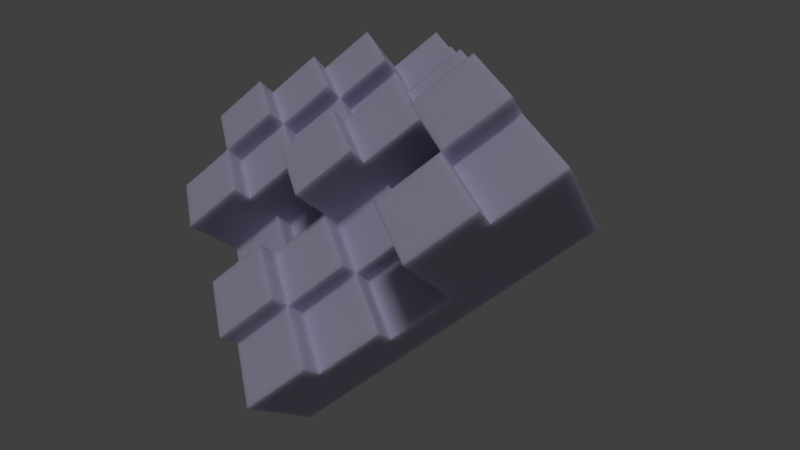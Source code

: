 # Source: 3DSkyscraperTest.blend  (saved by Blender 2.79.0; exported with 4.5.12 LTS)
import bpy
from mathutils import Matrix  # noqa: F401  (used for matrix-valued properties, if any)

bpy.ops.wm.read_factory_settings(use_empty=True)
scene = bpy.context.scene
scene.name = 'Scene'

# ---- collections
col_collection_1 = bpy.data.collections.new('Collection 1'); scene.collection.children.link(col_collection_1)

# ---- materials (node trees are filled in below, after node groups)
mat_material_002 = bpy.data.materials.new('Material.002')
mat_material_002.alpha_threshold = 0.0
mat_material_002.roughness = 0.5

# ---- material node trees
mat_material_002.use_nodes = True; mat_material_002.node_tree.nodes.clear()
_N = mat_material_002.node_tree.nodes; _L = mat_material_002.node_tree.links
n0 = _N.new('ShaderNodeOutputMaterial'); n0.name = 'Material Output'; n0.location = (470, 300)
n1 = _N.new('ShaderNodeBsdfPrincipled'); n1.name = 'Principled BSDF'; n1.location = (240, 529)
n1.width = 150
n1.subsurface_method = 'BURLEY'
n1.inputs[0].default_value = (0.4864, 0.4485, 0.6231, 1.0)
n1.inputs[2].default_value = 0.6085
n1.inputs[3].default_value = 1.45
n1.inputs[8].default_value = 1.0
n1.inputs[9].default_value = (1.0, 1.0, 1.0)
n1.inputs[10].default_value = 0.4811
n1.inputs[19].default_value = 0.0967
_L.new(n1.outputs[0], n0.inputs[0])
n0.is_active_output = True

# ---- world
world_world = bpy.data.worlds.new('World'); scene.world = world_world
world_world.color = (0.05088, 0.05088, 0.05088)
world_world.use_sun_shadow = False
world_world.sun_shadow_jitter_overblur = 0.0
world_world.cycles.sampling_method = 'MANUAL'

# ---- cameras
cam_camera_001 = bpy.data.cameras.new('Camera.001')
cam_camera_001.clip_end = 100.0
cam_camera_001.lens = 18.54
cam_camera_001.sensor_width = 32.0
cam_camera_001.sensor_height = 18.0
cam_camera_001.display_size = 2.0
cam_camera_001.shift_x = -0.01
cam_camera_001.dof.focus_distance = 0.0

# ---- lights
light_sun = bpy.data.lights.new('Sun', 'SUN')
light_sun.transmission_factor = 0.0
light_sun.angle = 0.1993
light_sun.energy = 1.0
light_sun.shadow_buffer_clip_start = 0.5
light_sun.shadow_soft_size = 0.1
light_sun.shadow_cascade_max_distance = 1000.0

# ---- meshes
me_plane_002 = bpy.data.meshes.new('Plane.002')
me_plane_002.from_pydata([(-1.0, -1.0, 0.0), (1.0, -1.0, 0.0), (-1.0, 1.0, 0.0), (1.0, 1.0, 0.0), (-1.0, 1.0, 1.0), (-1.0, -1.0, 1.0), (1.0, -1.0, 1.0), (1.0, 1.0, 1.0), (-1.0, 0.6, 0.0), (-1.0, 0.2, 0.0), (-1.0, -0.2, 0.0), (-1.0, -0.6, 0.0), (1.0, -0.6, 0.0), (1.0, -0.2, 0.0), (1.0, 0.2, 0.0), (1.0, 0.6, 0.0), (-1.0, 0.6, 1.0), (-1.0, 0.2, 1.0), (-1.0, -0.2, 1.0), (-1.0, -0.6, 1.0), (1.0, -0.6, 1.0), (1.0, -0.2, 1.0), (1.0, 0.2, 1.0), (1.0, 0.6, 1.0), (-0.6, -1.0, 0.0), (-0.2, -1.0, 0.0), (0.2, -1.0, 0.0), (0.6, -1.0, 0.0), (0.6, 1.0, 0.0), (0.2, 1.0, 0.0), (-0.2, 1.0, 0.0), (-0.6, 1.0, 0.0), (-0.6, -1.0, 1.0), (-0.2, -1.0, 1.0), (0.2, -1.0, 1.0), (0.6, -1.0, 1.0), (0.6, 1.0, 1.0), (0.2, 1.0, 1.0), (-0.2, 1.0, 1.0), (-0.6, 1.0, 1.0), (0.6, -0.6, 1.0), (0.2, -0.6, 1.0), (-0.2, -0.6, 1.0), (-0.6, -0.6, 1.0), (0.6, -0.2, 1.0), (0.2, -0.2, 1.0), (-0.2, -0.2, 1.0), (-0.6, -0.2, 1.0), (0.6, 0.2, 1.0), (0.2, 0.2, 1.0), (-0.2, 0.2, 1.0), (-0.6, 0.2, 1.0), (0.6, 0.6, 1.0), (0.2, 0.6, 1.0), (-0.2, 0.6, 1.0), (-0.6, 0.6, 1.0), (-0.6, -0.6, 0.0), (-0.2, -0.6, 0.0), (0.2, -0.6, 0.0), (0.6, -0.6, 0.0), (-0.6, -0.2, 0.0), (-0.2, -0.2, 0.0), (0.2, -0.2, 0.0), (0.6, -0.2, 0.0), (-0.6, 0.2, 0.0), (-0.2, 0.2, 0.0), (0.2, 0.2, 0.0), (0.6, 0.2, 0.0), (-0.6, 0.6, 0.0), (-0.2, 0.6, 0.0), (0.2, 0.6, 0.0), (0.6, 0.6, 0.0), (-0.6, 1.0, 4.0), (-1.0, 1.0, 4.0), (-1.0, 0.6, 4.0), (-0.6, 0.6, 4.0), (-0.2, 1.0, 5.0), (-0.6, 1.0, 5.0), (-0.2, 0.6, 5.0), (-0.6, 0.6, 5.0), (0.2, 1.0, 3.0), (-0.2, 1.0, 3.0), (0.2, 0.6, 3.0), (-0.2, 0.6, 3.0), (0.6, 1.0, 6.0), (0.2, 1.0, 6.0), (0.6, 0.6, 6.0), (0.2, 0.6, 6.0), (1.0, 0.6, 2.0), (1.0, 1.0, 2.0), (0.6, 1.0, 2.0), (0.6, 0.6, 2.0), (-1.0, 0.6, 3.0), (-1.0, 0.2, 3.0), (-0.6, 0.2, 3.0), (-0.6, 0.6, 3.0), (-0.2, 0.2, 4.0), (-0.6, 0.2, 4.0), (-0.2, 0.6, 4.0), (-0.6, 0.6, 4.0), (0.2, 0.2, 2.0), (-0.2, 0.2, 2.0), (0.2, 0.6, 2.0), (-0.2, 0.6, 2.0), (0.6, 0.2, 5.0), (0.2, 0.2, 5.0), (0.6, 0.6, 5.0), (0.2, 0.6, 5.0), (1.0, 0.2, 6.0), (1.0, 0.6, 6.0), (0.6, 0.2, 6.0), (0.6, 0.6, 6.0), (-1.0, 0.2, 2.0), (-1.0, -0.2, 2.0), (-0.6, -0.2, 2.0), (-0.6, 0.2, 2.0), (-0.2, -0.2, 3.0), (-0.6, -0.2, 3.0), (-0.2, 0.2, 3.0), (-0.6, 0.2, 3.0), (0.2, -0.2, 6.0), (-0.2, -0.2, 6.0), (0.2, 0.2, 6.0), (-0.2, 0.2, 6.0), (0.6, -0.2, 4.0), (0.2, -0.2, 4.0), (0.6, 0.2, 4.0), (0.2, 0.2, 4.0), (1.0, -0.2, 5.0), (1.0, 0.2, 5.0), (0.6, -0.2, 5.0), (0.6, 0.2, 5.0), (-1.0, -0.2, 6.0), (-1.0, -0.6, 6.0), (-0.6, -0.6, 6.0), (-0.6, -0.2, 6.0), (-0.2, -0.6, 2.0), (-0.6, -0.6, 2.0), (-0.2, -0.2, 2.0), (-0.6, -0.2, 2.0), (0.2, -0.6, 5.0), (-0.2, -0.6, 5.0), (0.2, -0.2, 5.0), (-0.2, -0.2, 5.0), (0.6, -0.6, 3.0), (0.2, -0.6, 3.0), (0.6, -0.2, 3.0), (0.2, -0.2, 3.0), (1.0, -0.6, 4.0), (1.0, -0.2, 4.0), (0.6, -0.6, 4.0), (0.6, -0.2, 4.0), (-1.0, -0.6, 5.0), (-1.0, -1.0, 5.0), (-0.6, -0.6, 5.0), (-0.6, -1.0, 5.0), (-0.6, -1.0, 6.0), (-0.2, -1.0, 6.0), (-0.2, -0.6, 6.0), (-0.6, -0.6, 6.0), (-0.2, -1.0, 4.0), (0.2, -1.0, 4.0), (0.2, -0.6, 4.0), (-0.2, -0.6, 4.0), (0.2, -1.0, 2.0), (0.6, -1.0, 2.0), (0.6, -0.6, 2.0), (0.2, -0.6, 2.0)], [], [(71, 28, 3, 15), (23, 7, 89, 88), (15, 3, 7, 23), (11, 0, 5, 19), (31, 2, 4, 39), (27, 1, 6, 35), (2, 8, 16, 4), (8, 9, 17, 16), (9, 10, 18, 17), (10, 11, 19, 18), (1, 12, 20, 6), (12, 13, 21, 20), (13, 14, 22, 21), (14, 15, 23, 22), (35, 6, 20, 40), (21, 44, 151, 149), (21, 22, 129, 128), (23, 52, 111, 109), (27, 59, 12, 1), (59, 63, 13, 12), (63, 67, 14, 13), (67, 71, 15, 14), (9, 8, 68, 64), (64, 68, 69, 65), (65, 69, 70, 66), (66, 70, 71, 67), (10, 9, 64, 60), (60, 64, 65, 61), (61, 65, 66, 62), (62, 66, 67, 63), (11, 10, 60, 56), (56, 60, 61, 57), (57, 61, 62, 58), (58, 62, 63, 59), (0, 11, 56, 24), (24, 56, 57, 25), (25, 57, 58, 26), (26, 58, 59, 27), (55, 16, 92, 95), (54, 55, 99, 98), (50, 49, 100, 101), (53, 49, 105, 107), (18, 47, 114, 113), (51, 47, 117, 119), (49, 50, 123, 122), (49, 45, 125, 127), (43, 47, 135, 134), (47, 43, 137, 139), (45, 46, 143, 142), (41, 40, 144, 145), (19, 5, 153, 152), (33, 42, 158, 157), (42, 33, 160, 163), (40, 41, 167, 166), (0, 24, 32, 5), (24, 25, 33, 32), (25, 26, 34, 33), (26, 27, 35, 34), (3, 28, 36, 7), (28, 29, 37, 36), (29, 30, 38, 37), (30, 31, 39, 38), (16, 55, 75, 74), (38, 39, 77, 76), (53, 37, 80, 82), (36, 37, 85, 84), (8, 2, 31, 68), (68, 31, 30, 69), (69, 30, 29, 70), (70, 29, 28, 71), (74, 75, 72, 73), (55, 39, 72, 75), (4, 16, 74, 73), (39, 4, 73, 72), (79, 78, 76, 77), (39, 55, 79, 77), (55, 54, 78, 79), (54, 38, 76, 78), (83, 82, 80, 81), (37, 38, 81, 80), (38, 54, 83, 81), (54, 53, 82, 83), (87, 86, 84, 85), (37, 53, 87, 85), (53, 52, 86, 87), (52, 36, 84, 86), (91, 88, 89, 90), (52, 23, 88, 91), (36, 52, 91, 90), (7, 36, 90, 89), (93, 94, 95, 92), (51, 55, 95, 94), (17, 51, 94, 93), (16, 17, 93, 92), (97, 96, 98, 99), (55, 51, 97, 99), (51, 50, 96, 97), (50, 54, 98, 96), (101, 100, 102, 103), (49, 53, 102, 100), (54, 50, 101, 103), (53, 54, 103, 102), (105, 104, 106, 107), (52, 53, 107, 106), (49, 48, 104, 105), (48, 52, 106, 104), (110, 108, 109, 111), (48, 22, 108, 110), (22, 23, 109, 108), (52, 48, 110, 111), (113, 114, 115, 112), (47, 51, 115, 114), (17, 18, 113, 112), (51, 17, 112, 115), (117, 116, 118, 119), (50, 51, 119, 118), (46, 50, 118, 116), (47, 46, 116, 117), (121, 120, 122, 123), (45, 49, 122, 120), (46, 45, 120, 121), (50, 46, 121, 123), (125, 124, 126, 127), (44, 48, 126, 124), (48, 49, 127, 126), (45, 44, 124, 125), (130, 128, 129, 131), (22, 48, 131, 129), (44, 21, 128, 130), (48, 44, 130, 131), (133, 134, 135, 132), (47, 18, 132, 135), (19, 43, 134, 133), (18, 19, 133, 132), (137, 136, 138, 139), (42, 46, 138, 136), (46, 47, 139, 138), (43, 42, 136, 137), (141, 140, 142, 143), (42, 41, 140, 141), (46, 42, 141, 143), (41, 45, 142, 140), (145, 144, 146, 147), (40, 44, 146, 144), (44, 45, 147, 146), (45, 41, 145, 147), (150, 148, 149, 151), (44, 40, 150, 151), (40, 20, 148, 150), (20, 21, 149, 148), (153, 155, 154, 152), (43, 19, 152, 154), (32, 43, 154, 155), (5, 32, 155, 153), (156, 157, 158, 159), (32, 33, 157, 156), (43, 32, 156, 159), (42, 43, 159, 158), (160, 161, 162, 163), (41, 42, 163, 162), (34, 41, 162, 161), (33, 34, 161, 160), (164, 165, 166, 167), (35, 40, 166, 165), (34, 35, 165, 164), (41, 34, 164, 167)])
me_plane_002.materials.append(mat_material_002)
me_plane_002.use_remesh_preserve_volume = False
me_plane_002.use_remesh_preserve_attributes = False
me_plane_002.use_mirror_vertex_groups = False
me_plane_002.update()
me_plane_001 = bpy.data.meshes.new('Plane.001')
me_plane_001.from_pydata([], [], [])
me_plane_001.use_remesh_preserve_volume = False
me_plane_001.use_remesh_preserve_attributes = False
me_plane_001.use_mirror_vertex_groups = False
me_plane_001.update()
me_plane = bpy.data.meshes.new('Plane')
me_plane.from_pydata([], [], [])
me_plane.use_remesh_preserve_volume = False
me_plane.use_remesh_preserve_attributes = False
me_plane.use_mirror_vertex_groups = False
me_plane.update()

# ---- objects
ob_camera = bpy.data.objects.new('Camera', cam_camera_001)
ob_sun = bpy.data.objects.new('Sun', light_sun)
ob_plane_002 = bpy.data.objects.new('Plane.002', me_plane_002)
ob_plane_001 = bpy.data.objects.new('Plane.001', me_plane_001)
ob_plane = bpy.data.objects.new('Plane', me_plane)

# ---- transforms, parenting, visibility, modifiers, constraints
ob_camera.location = (11.9, -13.89, 18.09)
ob_camera.rotation_euler = (0.7517, 0.006872, 0.6318)
ob_camera.lineart.crease_threshold = 0.0
ob_sun.location = (6.004, 0.0, 24.83)
ob_sun.lineart.crease_threshold = 0.0
ob_plane_002.location = (0.0, 0.0, 0.0)
ob_plane_002.rotation_euler = (-0.5757, -0.04658, 2.565)
ob_plane_002.scale = (8.0, 8.0, 1.0)
ob_plane_002.lineart.crease_threshold = 0.0
ob_plane_001.location = (0.0, 0.0, 0.0)
ob_plane_001.scale = (7.991, 7.991, 7.991)
ob_plane_001.lineart.crease_threshold = 0.0
ob_plane.location = (0.0, 0.0, 0.0)
ob_plane.scale = (8.001, 8.001, 8.001)
ob_plane.lineart.crease_threshold = 0.0

# ---- collection membership
col_collection_1.objects.link(ob_camera)
col_collection_1.objects.link(ob_sun)
col_collection_1.objects.link(ob_plane_002)
col_collection_1.objects.link(ob_plane_001)
col_collection_1.objects.link(ob_plane)

# ---- scene / render settings (as saved in the file)
scene.camera = ob_camera
scene.frame_start = 1; scene.frame_end = 250; scene.frame_set(128)
scene.render.engine = 'CYCLES'
scene.render.image_settings.color_mode = 'RGB'
scene.render.resolution_percentage = 50
scene.render.dither_intensity = 0.0
scene.cycles.use_denoising = False
scene.cycles.samples = 128
scene.cycles.sampling_pattern = 'TABULATED_SOBOL'
scene.cycles.use_adaptive_sampling = False
scene.cycles.use_light_tree = False
scene.cycles.blur_glossy = 0.0
scene.cycles.sample_clamp_indirect = 0.0
scene.view_settings.view_transform = 'Standard'
bpy.context.view_layer.update()

